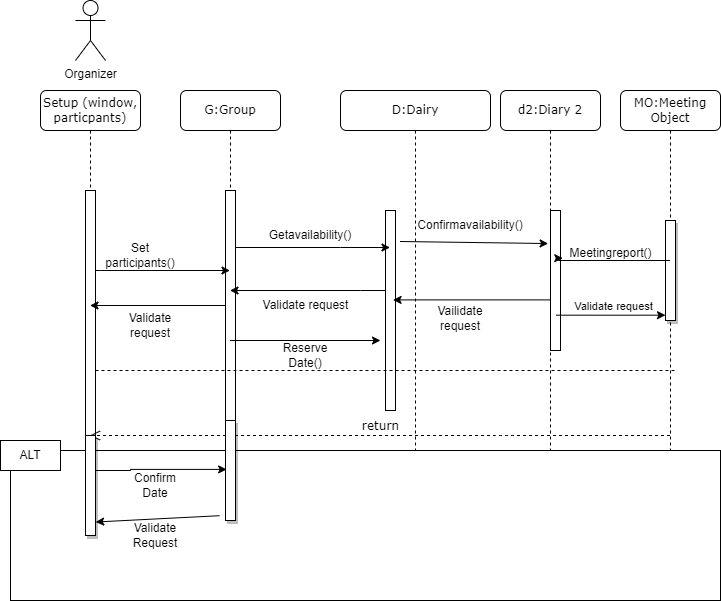

The diagram above was exported from draw.io. Its source (the exported page's mxGraphModel, read from the mxfile embedded in the PNG):
<mxGraphModel dx="1000" dy="1401" grid="1" gridSize="10" guides="1" tooltips="1" connect="1" arrows="1" fold="1" page="1" pageScale="1" pageWidth="1100" pageHeight="850" background="none" math="0" shadow="0">
  <root>
    <mxCell id="0" />
    <mxCell id="1" parent="0" />
    <mxCell id="7baba1c4bc27f4b0-2" value="G:Group" style="shape=umlLifeline;perimeter=lifelinePerimeter;whiteSpace=wrap;html=1;container=1;collapsible=0;recursiveResize=0;outlineConnect=0;rounded=1;shadow=0;comic=0;labelBackgroundColor=none;strokeWidth=1;fontFamily=Verdana;fontSize=12;align=center;" parent="1" vertex="1">
      <mxGeometry x="240" y="80" width="100" height="360" as="geometry" />
    </mxCell>
    <mxCell id="7baba1c4bc27f4b0-10" value="" style="html=1;points=[];perimeter=orthogonalPerimeter;rounded=0;shadow=0;comic=0;labelBackgroundColor=none;strokeWidth=1;fontFamily=Verdana;fontSize=12;align=center;" parent="7baba1c4bc27f4b0-2" vertex="1">
      <mxGeometry x="45" y="100" width="10" height="230" as="geometry" />
    </mxCell>
    <mxCell id="7baba1c4bc27f4b0-3" value="D:Dairy" style="shape=umlLifeline;perimeter=lifelinePerimeter;whiteSpace=wrap;html=1;container=1;collapsible=0;recursiveResize=0;outlineConnect=0;rounded=1;shadow=0;comic=0;labelBackgroundColor=none;strokeWidth=1;fontFamily=Verdana;fontSize=12;align=center;" parent="1" vertex="1">
      <mxGeometry x="400" y="80" width="150" height="390" as="geometry" />
    </mxCell>
    <mxCell id="7baba1c4bc27f4b0-13" value="" style="html=1;points=[];perimeter=orthogonalPerimeter;rounded=0;shadow=0;comic=0;labelBackgroundColor=none;strokeWidth=1;fontFamily=Verdana;fontSize=12;align=center;" parent="7baba1c4bc27f4b0-3" vertex="1">
      <mxGeometry x="45" y="120" width="10" height="200" as="geometry" />
    </mxCell>
    <mxCell id="q7URaiK-XhLnbLseoVSb-19" value="Confirmavailability()" style="text;html=1;strokeColor=none;fillColor=none;align=center;verticalAlign=middle;whiteSpace=wrap;rounded=0;" vertex="1" parent="7baba1c4bc27f4b0-3">
      <mxGeometry x="100" y="120" width="60" height="30" as="geometry" />
    </mxCell>
    <mxCell id="q7URaiK-XhLnbLseoVSb-26" value="Vailidate request" style="text;html=1;strokeColor=none;fillColor=none;align=center;verticalAlign=middle;whiteSpace=wrap;rounded=0;" vertex="1" parent="7baba1c4bc27f4b0-3">
      <mxGeometry x="90" y="205" width="60" height="45" as="geometry" />
    </mxCell>
    <mxCell id="7baba1c4bc27f4b0-4" value="d2:Diary 2" style="shape=umlLifeline;perimeter=lifelinePerimeter;whiteSpace=wrap;html=1;container=1;collapsible=0;recursiveResize=0;outlineConnect=0;rounded=1;shadow=0;comic=0;labelBackgroundColor=none;strokeWidth=1;fontFamily=Verdana;fontSize=12;align=center;" parent="1" vertex="1">
      <mxGeometry x="560" y="80" width="100" height="370" as="geometry" />
    </mxCell>
    <mxCell id="7baba1c4bc27f4b0-22" value="" style="html=1;points=[];perimeter=orthogonalPerimeter;rounded=0;shadow=0;comic=0;labelBackgroundColor=none;strokeWidth=1;fontFamily=Verdana;fontSize=12;align=center;" parent="7baba1c4bc27f4b0-4" vertex="1">
      <mxGeometry x="50" y="120" width="10" height="140" as="geometry" />
    </mxCell>
    <mxCell id="q7URaiK-XhLnbLseoVSb-39" value="" style="endArrow=none;dashed=1;html=1;rounded=0;" edge="1" parent="7baba1c4bc27f4b0-4">
      <mxGeometry width="50" height="50" relative="1" as="geometry">
        <mxPoint x="-404.99631578947367" y="280" as="sourcePoint" />
        <mxPoint x="174.52999999999997" y="280" as="targetPoint" />
      </mxGeometry>
    </mxCell>
    <mxCell id="7baba1c4bc27f4b0-5" value="MO:Meeting Object" style="shape=umlLifeline;perimeter=lifelinePerimeter;whiteSpace=wrap;html=1;container=1;collapsible=0;recursiveResize=0;outlineConnect=0;rounded=1;shadow=0;comic=0;labelBackgroundColor=none;strokeWidth=1;fontFamily=Verdana;fontSize=12;align=center;" parent="1" vertex="1">
      <mxGeometry x="680" y="80" width="100" height="370" as="geometry" />
    </mxCell>
    <mxCell id="7baba1c4bc27f4b0-8" value="Setup (window, particpants)" style="shape=umlLifeline;perimeter=lifelinePerimeter;whiteSpace=wrap;html=1;container=1;collapsible=0;recursiveResize=0;outlineConnect=0;rounded=1;shadow=0;comic=0;labelBackgroundColor=none;strokeWidth=1;fontFamily=Verdana;fontSize=12;align=center;" parent="1" vertex="1">
      <mxGeometry x="100" y="80" width="100" height="390" as="geometry" />
    </mxCell>
    <mxCell id="7baba1c4bc27f4b0-9" value="" style="html=1;points=[];perimeter=orthogonalPerimeter;rounded=0;shadow=0;comic=0;labelBackgroundColor=none;strokeWidth=1;fontFamily=Verdana;fontSize=12;align=center;" parent="7baba1c4bc27f4b0-8" vertex="1">
      <mxGeometry x="45" y="100" width="10" height="260" as="geometry" />
    </mxCell>
    <mxCell id="7baba1c4bc27f4b0-19" value="" style="html=1;points=[];perimeter=orthogonalPerimeter;rounded=0;shadow=1;comic=0;labelBackgroundColor=none;strokeWidth=1;fontFamily=Verdana;fontSize=12;align=center;" parent="1" vertex="1">
      <mxGeometry x="725" y="210" width="10" height="100" as="geometry" />
    </mxCell>
    <mxCell id="q7URaiK-XhLnbLseoVSb-5" value="" style="edgeStyle=orthogonalEdgeStyle;rounded=0;orthogonalLoop=1;jettySize=auto;html=1;" edge="1" parent="1" source="7baba1c4bc27f4b0-10" target="7baba1c4bc27f4b0-8">
      <mxGeometry relative="1" as="geometry">
        <mxPoint x="240" y="295" as="targetPoint" />
        <Array as="points">
          <mxPoint x="190" y="295" />
          <mxPoint x="190" y="295" />
        </Array>
      </mxGeometry>
    </mxCell>
    <mxCell id="q7URaiK-XhLnbLseoVSb-6" value="" style="edgeStyle=orthogonalEdgeStyle;rounded=0;orthogonalLoop=1;jettySize=auto;html=1;" edge="1" parent="1" source="7baba1c4bc27f4b0-13" target="7baba1c4bc27f4b0-2">
      <mxGeometry relative="1" as="geometry">
        <Array as="points">
          <mxPoint x="420" y="280" />
          <mxPoint x="420" y="280" />
        </Array>
      </mxGeometry>
    </mxCell>
    <mxCell id="q7URaiK-XhLnbLseoVSb-9" value="Organizer" style="shape=umlActor;verticalLabelPosition=bottom;verticalAlign=top;html=1;outlineConnect=0;" vertex="1" parent="1">
      <mxGeometry x="135" y="-10" width="30" height="60" as="geometry" />
    </mxCell>
    <mxCell id="q7URaiK-XhLnbLseoVSb-10" value="Validate request" style="text;html=1;strokeColor=none;fillColor=none;align=center;verticalAlign=middle;whiteSpace=wrap;rounded=0;" vertex="1" parent="1">
      <mxGeometry x="180" y="300" width="60" height="30" as="geometry" />
    </mxCell>
    <mxCell id="q7URaiK-XhLnbLseoVSb-11" value="Validate request" style="text;html=1;align=center;verticalAlign=middle;resizable=0;points=[];autosize=1;strokeColor=none;fillColor=none;" vertex="1" parent="1">
      <mxGeometry x="310" y="280" width="110" height="30" as="geometry" />
    </mxCell>
    <mxCell id="q7URaiK-XhLnbLseoVSb-14" value="" style="edgeStyle=orthogonalEdgeStyle;rounded=0;orthogonalLoop=1;jettySize=auto;html=1;" edge="1" parent="1" source="7baba1c4bc27f4b0-9" target="7baba1c4bc27f4b0-2">
      <mxGeometry relative="1" as="geometry">
        <Array as="points">
          <mxPoint x="160" y="260" />
          <mxPoint x="160" y="260" />
        </Array>
      </mxGeometry>
    </mxCell>
    <mxCell id="q7URaiK-XhLnbLseoVSb-15" value="" style="edgeStyle=orthogonalEdgeStyle;rounded=0;orthogonalLoop=1;jettySize=auto;html=1;" edge="1" parent="1">
      <mxGeometry relative="1" as="geometry">
        <mxPoint x="295" y="237" as="sourcePoint" />
        <mxPoint x="449.5" y="237" as="targetPoint" />
        <Array as="points">
          <mxPoint x="400" y="237" />
          <mxPoint x="400" y="237" />
        </Array>
      </mxGeometry>
    </mxCell>
    <mxCell id="q7URaiK-XhLnbLseoVSb-16" value="Set participants()" style="text;html=1;strokeColor=none;fillColor=none;align=center;verticalAlign=middle;whiteSpace=wrap;rounded=0;" vertex="1" parent="1">
      <mxGeometry x="170" y="230" width="60" height="30" as="geometry" />
    </mxCell>
    <mxCell id="q7URaiK-XhLnbLseoVSb-17" value="Getavailability()" style="text;html=1;strokeColor=none;fillColor=none;align=center;verticalAlign=middle;whiteSpace=wrap;rounded=0;" vertex="1" parent="1">
      <mxGeometry x="340" y="210" width="60" height="30" as="geometry" />
    </mxCell>
    <mxCell id="q7URaiK-XhLnbLseoVSb-22" value="" style="endArrow=classic;html=1;rounded=0;entryX=-0.235;entryY=0.236;entryDx=0;entryDy=0;entryPerimeter=0;exitX=1.452;exitY=0.155;exitDx=0;exitDy=0;exitPerimeter=0;" edge="1" parent="1" source="7baba1c4bc27f4b0-13" target="7baba1c4bc27f4b0-22">
      <mxGeometry width="50" height="50" relative="1" as="geometry">
        <mxPoint x="480" y="280" as="sourcePoint" />
        <mxPoint x="530" y="230" as="targetPoint" />
      </mxGeometry>
    </mxCell>
    <mxCell id="q7URaiK-XhLnbLseoVSb-23" value="" style="endArrow=classic;html=1;rounded=0;entryX=0.757;entryY=0.447;entryDx=0;entryDy=0;entryPerimeter=0;" edge="1" parent="1" source="7baba1c4bc27f4b0-4" target="7baba1c4bc27f4b0-13">
      <mxGeometry width="50" height="50" relative="1" as="geometry">
        <mxPoint x="480" y="280" as="sourcePoint" />
        <mxPoint x="530" y="230" as="targetPoint" />
      </mxGeometry>
    </mxCell>
    <mxCell id="q7URaiK-XhLnbLseoVSb-25" value="" style="edgeStyle=orthogonalEdgeStyle;rounded=0;orthogonalLoop=1;jettySize=auto;html=1;" edge="1" parent="1">
      <mxGeometry relative="1" as="geometry">
        <mxPoint x="615.5" y="304.6699999999998" as="sourcePoint" />
        <mxPoint x="725.0000000000002" y="304.6699999999998" as="targetPoint" />
        <Array as="points">
          <mxPoint x="685.5" y="304.67" />
          <mxPoint x="685.5" y="304.67" />
        </Array>
      </mxGeometry>
    </mxCell>
    <mxCell id="q7URaiK-XhLnbLseoVSb-8" value="" style="edgeStyle=orthogonalEdgeStyle;rounded=0;orthogonalLoop=1;jettySize=auto;html=1;entryX=1.226;entryY=0.341;entryDx=0;entryDy=0;entryPerimeter=0;" edge="1" parent="1" source="7baba1c4bc27f4b0-5" target="7baba1c4bc27f4b0-22">
      <mxGeometry relative="1" as="geometry">
        <mxPoint x="750" y="248.04347826086973" as="sourcePoint" />
        <mxPoint x="635" y="230" as="targetPoint" />
        <Array as="points">
          <mxPoint x="618" y="250" />
          <mxPoint x="618" y="248" />
        </Array>
      </mxGeometry>
    </mxCell>
    <mxCell id="q7URaiK-XhLnbLseoVSb-13" value="Validate request" style="edgeLabel;html=1;align=center;verticalAlign=middle;resizable=0;points=[];" vertex="1" connectable="0" parent="q7URaiK-XhLnbLseoVSb-8">
      <mxGeometry x="0.1566" y="6" relative="1" as="geometry">
        <mxPoint x="11" y="39" as="offset" />
      </mxGeometry>
    </mxCell>
    <mxCell id="q7URaiK-XhLnbLseoVSb-28" value="Meetingreport()" style="text;html=1;align=center;verticalAlign=middle;resizable=0;points=[];autosize=1;strokeColor=none;fillColor=none;" vertex="1" parent="1">
      <mxGeometry x="615" y="228" width="110" height="30" as="geometry" />
    </mxCell>
    <mxCell id="7baba1c4bc27f4b0-30" value="return" style="html=1;verticalAlign=bottom;endArrow=open;dashed=1;endSize=8;labelBackgroundColor=none;fontFamily=Verdana;fontSize=12;edgeStyle=elbowEdgeStyle;elbow=vertical;" parent="1" source="7baba1c4bc27f4b0-5" target="7baba1c4bc27f4b0-8" edge="1">
      <mxGeometry relative="1" as="geometry">
        <mxPoint x="145" y="265" as="targetPoint" />
        <Array as="points">
          <mxPoint x="565" y="425" />
        </Array>
        <mxPoint x="865" y="425" as="sourcePoint" />
      </mxGeometry>
    </mxCell>
    <mxCell id="q7URaiK-XhLnbLseoVSb-35" value="" style="rounded=0;whiteSpace=wrap;html=1;" vertex="1" parent="1">
      <mxGeometry x="70" y="440" width="710" height="150" as="geometry" />
    </mxCell>
    <mxCell id="q7URaiK-XhLnbLseoVSb-42" value="" style="edgeStyle=orthogonalEdgeStyle;rounded=0;orthogonalLoop=1;jettySize=auto;html=1;entryX=0.113;entryY=0.489;entryDx=0;entryDy=0;entryPerimeter=0;" edge="1" parent="1" source="q7URaiK-XhLnbLseoVSb-37" target="q7URaiK-XhLnbLseoVSb-38">
      <mxGeometry relative="1" as="geometry">
        <Array as="points">
          <mxPoint x="190" y="460" />
          <mxPoint x="190" y="459" />
        </Array>
      </mxGeometry>
    </mxCell>
    <mxCell id="q7URaiK-XhLnbLseoVSb-37" value="" style="html=1;points=[];perimeter=orthogonalPerimeter;rounded=0;shadow=1;comic=0;labelBackgroundColor=none;strokeWidth=1;fontFamily=Verdana;fontSize=12;align=center;" vertex="1" parent="1">
      <mxGeometry x="145" y="425" width="10" height="100" as="geometry" />
    </mxCell>
    <mxCell id="q7URaiK-XhLnbLseoVSb-38" value="" style="html=1;points=[];perimeter=orthogonalPerimeter;rounded=0;shadow=1;comic=0;labelBackgroundColor=none;strokeWidth=1;fontFamily=Verdana;fontSize=12;align=center;" vertex="1" parent="1">
      <mxGeometry x="285" y="410" width="10" height="100" as="geometry" />
    </mxCell>
    <mxCell id="q7URaiK-XhLnbLseoVSb-41" value="ALT" style="rounded=0;whiteSpace=wrap;html=1;" vertex="1" parent="1">
      <mxGeometry x="60" y="430" width="60" height="30" as="geometry" />
    </mxCell>
    <mxCell id="q7URaiK-XhLnbLseoVSb-43" value="Confirm Date" style="text;html=1;strokeColor=none;fillColor=none;align=center;verticalAlign=middle;whiteSpace=wrap;rounded=0;" vertex="1" parent="1">
      <mxGeometry x="185" y="460" width="60" height="30" as="geometry" />
    </mxCell>
    <mxCell id="q7URaiK-XhLnbLseoVSb-44" value="" style="endArrow=classic;html=1;rounded=0;entryX=1.021;entryY=0.865;entryDx=0;entryDy=0;entryPerimeter=0;exitX=-0.6;exitY=0.952;exitDx=0;exitDy=0;exitPerimeter=0;" edge="1" parent="1" source="q7URaiK-XhLnbLseoVSb-38" target="q7URaiK-XhLnbLseoVSb-37">
      <mxGeometry width="50" height="50" relative="1" as="geometry">
        <mxPoint x="370" y="440" as="sourcePoint" />
        <mxPoint x="420" y="390" as="targetPoint" />
      </mxGeometry>
    </mxCell>
    <mxCell id="q7URaiK-XhLnbLseoVSb-45" value="Validate Request" style="text;html=1;strokeColor=none;fillColor=none;align=center;verticalAlign=middle;whiteSpace=wrap;rounded=0;" vertex="1" parent="1">
      <mxGeometry x="185" y="510" width="60" height="30" as="geometry" />
    </mxCell>
    <mxCell id="q7URaiK-XhLnbLseoVSb-46" value="" style="endArrow=classic;html=1;rounded=0;" edge="1" parent="1" source="7baba1c4bc27f4b0-2">
      <mxGeometry width="50" height="50" relative="1" as="geometry">
        <mxPoint x="390" y="380" as="sourcePoint" />
        <mxPoint x="440" y="330" as="targetPoint" />
      </mxGeometry>
    </mxCell>
    <mxCell id="q7URaiK-XhLnbLseoVSb-48" value="Reserve Date()" style="text;html=1;strokeColor=none;fillColor=none;align=center;verticalAlign=middle;whiteSpace=wrap;rounded=0;" vertex="1" parent="1">
      <mxGeometry x="335" y="330" width="60" height="30" as="geometry" />
    </mxCell>
  </root>
</mxGraphModel>